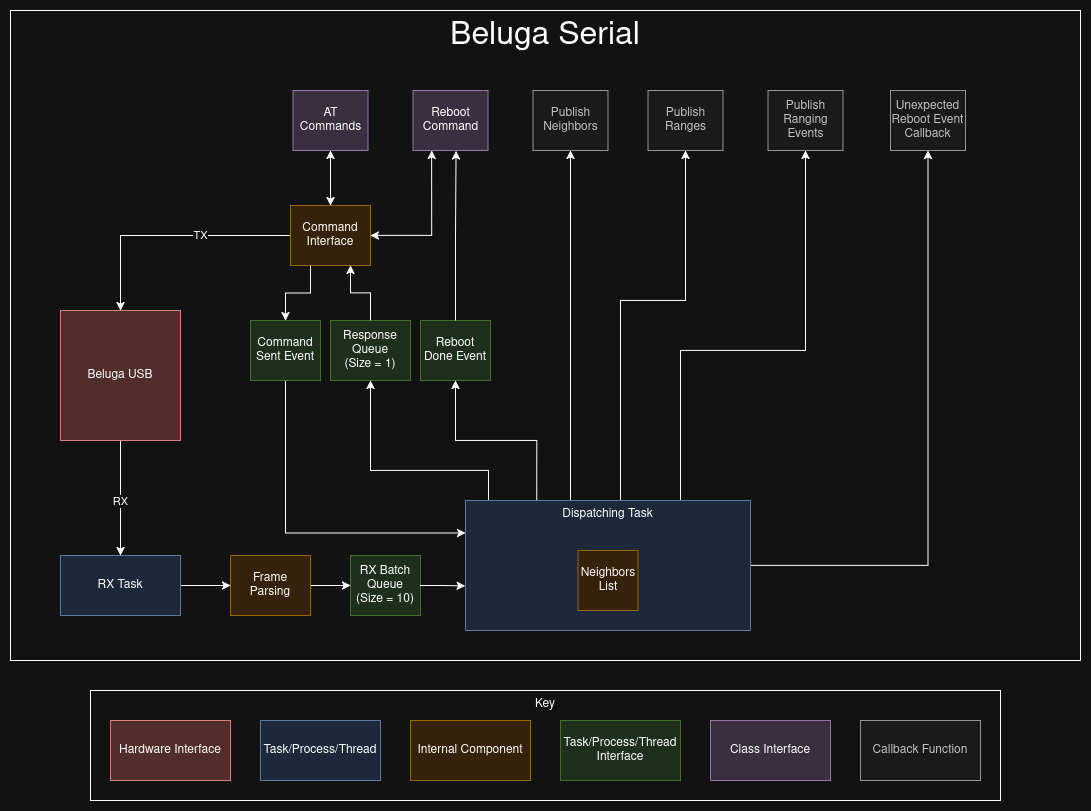

The diagram above was exported from draw.io. Its source (the exported page's mxGraphModel, read from the mxfile embedded in the PNG):
<mxGraphModel dx="1877" dy="1071" grid="1" gridSize="10" guides="1" tooltips="1" connect="1" arrows="1" fold="1" page="1" pageScale="1" pageWidth="850" pageHeight="1100" math="0" shadow="0">
  <root>
    <mxCell id="0" />
    <mxCell id="1" parent="0" />
    <mxCell id="b6ZTOprJLGGMBQ5NOJ0U-16" value="Beluga Serial" style="rounded=0;whiteSpace=wrap;html=1;verticalAlign=top;fontSize=32;" parent="1" vertex="1">
      <mxGeometry x="50" y="130" width="1070" height="650" as="geometry" />
    </mxCell>
    <mxCell id="b6ZTOprJLGGMBQ5NOJ0U-21" style="edgeStyle=orthogonalEdgeStyle;rounded=0;orthogonalLoop=1;jettySize=auto;html=1;exitX=1;exitY=0.5;exitDx=0;exitDy=0;entryX=0.5;entryY=1;entryDx=0;entryDy=0;" parent="1" source="6tTx8PuYqlJYidxyTvxT-5" edge="1" target="e_DFlBqxSOS_8Y5adwmL-13">
      <mxGeometry relative="1" as="geometry">
        <mxPoint x="1010.1599999999999" y="684.25" as="targetPoint" />
      </mxGeometry>
    </mxCell>
    <mxCell id="e_DFlBqxSOS_8Y5adwmL-2" value="" style="edgeStyle=orthogonalEdgeStyle;rounded=0;orthogonalLoop=1;jettySize=auto;html=1;" edge="1" parent="1" source="6tTx8PuYqlJYidxyTvxT-1" target="e_DFlBqxSOS_8Y5adwmL-1">
      <mxGeometry relative="1" as="geometry" />
    </mxCell>
    <mxCell id="6tTx8PuYqlJYidxyTvxT-1" value="RX Task" style="rounded=0;whiteSpace=wrap;html=1;fillColor=#dae8fc;strokeColor=#6c8ebf;" parent="1" vertex="1">
      <mxGeometry x="100" y="675" width="120" height="60" as="geometry" />
    </mxCell>
    <mxCell id="6tTx8PuYqlJYidxyTvxT-42" style="edgeStyle=orthogonalEdgeStyle;rounded=0;orthogonalLoop=1;jettySize=auto;html=1;entryX=0.5;entryY=0;entryDx=0;entryDy=0;" parent="1" source="6tTx8PuYqlJYidxyTvxT-2" target="6tTx8PuYqlJYidxyTvxT-1" edge="1">
      <mxGeometry relative="1" as="geometry">
        <mxPoint x="120" y="670" as="targetPoint" />
        <Array as="points">
          <mxPoint x="160" y="590" />
          <mxPoint x="160" y="590" />
        </Array>
      </mxGeometry>
    </mxCell>
    <mxCell id="b6ZTOprJLGGMBQ5NOJ0U-3" value="RX" style="edgeLabel;html=1;align=center;verticalAlign=middle;resizable=0;points=[];" parent="6tTx8PuYqlJYidxyTvxT-42" connectable="0" vertex="1">
      <mxGeometry x="-0.399" y="1" relative="1" as="geometry">
        <mxPoint x="-1" y="26" as="offset" />
      </mxGeometry>
    </mxCell>
    <mxCell id="6tTx8PuYqlJYidxyTvxT-2" value="Beluga USB" style="rounded=0;whiteSpace=wrap;html=1;fillColor=#f8cecc;strokeColor=#b85450;" parent="1" vertex="1">
      <mxGeometry x="100" y="430" width="120" height="130" as="geometry" />
    </mxCell>
    <mxCell id="6tTx8PuYqlJYidxyTvxT-3" value="&lt;div&gt;RX Batch Queue&lt;br&gt;&lt;/div&gt;&lt;div&gt;(Size = 10)&lt;br&gt;&lt;/div&gt;" style="rounded=0;whiteSpace=wrap;html=1;fillColor=#d5e8d4;strokeColor=#82b366;" parent="1" vertex="1">
      <mxGeometry x="390" y="675" width="70" height="60" as="geometry" />
    </mxCell>
    <mxCell id="6tTx8PuYqlJYidxyTvxT-35" style="edgeStyle=orthogonalEdgeStyle;rounded=0;orthogonalLoop=1;jettySize=auto;html=1;exitX=0.111;exitY=0.002;exitDx=0;exitDy=0;entryX=0.5;entryY=1;entryDx=0;entryDy=0;exitPerimeter=0;" parent="1" source="6tTx8PuYqlJYidxyTvxT-5" target="6tTx8PuYqlJYidxyTvxT-22" edge="1">
      <mxGeometry relative="1" as="geometry">
        <Array as="points">
          <mxPoint x="528" y="590" />
          <mxPoint x="410" y="590" />
        </Array>
      </mxGeometry>
    </mxCell>
    <mxCell id="6tTx8PuYqlJYidxyTvxT-36" style="edgeStyle=orthogonalEdgeStyle;rounded=0;orthogonalLoop=1;jettySize=auto;html=1;exitX=0.25;exitY=0;exitDx=0;exitDy=0;entryX=0.5;entryY=1;entryDx=0;entryDy=0;" parent="1" source="6tTx8PuYqlJYidxyTvxT-5" target="6tTx8PuYqlJYidxyTvxT-25" edge="1">
      <mxGeometry relative="1" as="geometry" />
    </mxCell>
    <mxCell id="6tTx8PuYqlJYidxyTvxT-37" style="edgeStyle=orthogonalEdgeStyle;rounded=0;orthogonalLoop=1;jettySize=auto;html=1;entryX=0.5;entryY=1;entryDx=0;entryDy=0;" parent="1" source="6tTx8PuYqlJYidxyTvxT-5" target="b6ZTOprJLGGMBQ5NOJ0U-12" edge="1">
      <mxGeometry relative="1" as="geometry">
        <mxPoint x="610" y="500" as="targetPoint" />
        <Array as="points">
          <mxPoint x="610" y="530" />
          <mxPoint x="610" y="530" />
        </Array>
      </mxGeometry>
    </mxCell>
    <mxCell id="6tTx8PuYqlJYidxyTvxT-38" style="edgeStyle=orthogonalEdgeStyle;rounded=0;orthogonalLoop=1;jettySize=auto;html=1;exitX=0.536;exitY=0.001;exitDx=0;exitDy=0;entryX=0.5;entryY=1;entryDx=0;entryDy=0;exitPerimeter=0;" parent="1" source="6tTx8PuYqlJYidxyTvxT-5" target="b6ZTOprJLGGMBQ5NOJ0U-13" edge="1">
      <mxGeometry relative="1" as="geometry">
        <mxPoint x="725" y="500" as="targetPoint" />
        <Array as="points">
          <mxPoint x="660" y="620" />
          <mxPoint x="660" y="420" />
          <mxPoint x="725" y="420" />
        </Array>
      </mxGeometry>
    </mxCell>
    <mxCell id="e_DFlBqxSOS_8Y5adwmL-9" style="edgeStyle=orthogonalEdgeStyle;rounded=0;orthogonalLoop=1;jettySize=auto;html=1;entryX=0.5;entryY=1;entryDx=0;entryDy=0;" edge="1" parent="1" source="6tTx8PuYqlJYidxyTvxT-5" target="e_DFlBqxSOS_8Y5adwmL-6">
      <mxGeometry relative="1" as="geometry">
        <mxPoint x="845" y="500" as="targetPoint" />
        <Array as="points">
          <mxPoint x="720" y="470" />
          <mxPoint x="845" y="470" />
        </Array>
      </mxGeometry>
    </mxCell>
    <mxCell id="6tTx8PuYqlJYidxyTvxT-5" value="Dispatching Task" style="rounded=0;whiteSpace=wrap;html=1;fillColor=#dae8fc;strokeColor=#6c8ebf;verticalAlign=top;" parent="1" vertex="1">
      <mxGeometry x="505" y="620" width="285" height="130" as="geometry" />
    </mxCell>
    <mxCell id="6tTx8PuYqlJYidxyTvxT-6" value="Neighbors List" style="rounded=0;whiteSpace=wrap;html=1;fillColor=#ffe6cc;strokeColor=#d79b00;" parent="1" vertex="1">
      <mxGeometry x="617.5" y="670" width="60" height="60" as="geometry" />
    </mxCell>
    <mxCell id="6tTx8PuYqlJYidxyTvxT-22" value="&lt;div&gt;Response Queue&lt;/div&gt;&lt;div&gt;(Size = 1)&lt;br&gt;&lt;/div&gt;" style="rounded=0;whiteSpace=wrap;html=1;fillColor=#d5e8d4;strokeColor=#82b366;" parent="1" vertex="1">
      <mxGeometry x="370" y="440" width="80" height="60" as="geometry" />
    </mxCell>
    <mxCell id="6tTx8PuYqlJYidxyTvxT-34" style="edgeStyle=orthogonalEdgeStyle;rounded=0;orthogonalLoop=1;jettySize=auto;html=1;exitX=0.5;exitY=1;exitDx=0;exitDy=0;entryX=0;entryY=0.25;entryDx=0;entryDy=0;" parent="1" source="6tTx8PuYqlJYidxyTvxT-24" target="6tTx8PuYqlJYidxyTvxT-5" edge="1">
      <mxGeometry relative="1" as="geometry" />
    </mxCell>
    <mxCell id="6tTx8PuYqlJYidxyTvxT-24" value="Command Sent Event" style="rounded=0;whiteSpace=wrap;html=1;fillColor=#d5e8d4;strokeColor=#82b366;" parent="1" vertex="1">
      <mxGeometry x="290" y="440" width="70" height="60" as="geometry" />
    </mxCell>
    <mxCell id="6tTx8PuYqlJYidxyTvxT-25" value="Reboot Done Event" style="rounded=0;whiteSpace=wrap;html=1;fillColor=#d5e8d4;strokeColor=#82b366;" parent="1" vertex="1">
      <mxGeometry x="460" y="440" width="70" height="60" as="geometry" />
    </mxCell>
    <mxCell id="6tTx8PuYqlJYidxyTvxT-27" style="edgeStyle=orthogonalEdgeStyle;rounded=0;orthogonalLoop=1;jettySize=auto;html=1;entryX=0.75;entryY=1;entryDx=0;entryDy=0;" parent="1" source="6tTx8PuYqlJYidxyTvxT-22" target="6tTx8PuYqlJYidxyTvxT-26" edge="1">
      <mxGeometry relative="1" as="geometry" />
    </mxCell>
    <mxCell id="6tTx8PuYqlJYidxyTvxT-28" style="edgeStyle=orthogonalEdgeStyle;rounded=0;orthogonalLoop=1;jettySize=auto;html=1;exitX=0.25;exitY=1;exitDx=0;exitDy=0;entryX=0.5;entryY=0;entryDx=0;entryDy=0;" parent="1" source="6tTx8PuYqlJYidxyTvxT-26" target="6tTx8PuYqlJYidxyTvxT-24" edge="1">
      <mxGeometry relative="1" as="geometry" />
    </mxCell>
    <mxCell id="6tTx8PuYqlJYidxyTvxT-32" style="edgeStyle=orthogonalEdgeStyle;rounded=0;orthogonalLoop=1;jettySize=auto;html=1;exitX=1;exitY=0.5;exitDx=0;exitDy=0;entryX=-0.001;entryY=0.657;entryDx=0;entryDy=0;entryPerimeter=0;" parent="1" source="6tTx8PuYqlJYidxyTvxT-3" target="6tTx8PuYqlJYidxyTvxT-5" edge="1">
      <mxGeometry relative="1" as="geometry" />
    </mxCell>
    <mxCell id="b6ZTOprJLGGMBQ5NOJ0U-1" style="edgeStyle=orthogonalEdgeStyle;rounded=0;orthogonalLoop=1;jettySize=auto;html=1;exitX=0;exitY=0.5;exitDx=0;exitDy=0;entryX=0.5;entryY=0;entryDx=0;entryDy=0;" parent="1" source="6tTx8PuYqlJYidxyTvxT-26" target="6tTx8PuYqlJYidxyTvxT-2" edge="1">
      <mxGeometry relative="1" as="geometry" />
    </mxCell>
    <mxCell id="b6ZTOprJLGGMBQ5NOJ0U-2" value="TX" style="edgeLabel;html=1;align=center;verticalAlign=middle;resizable=0;points=[];" parent="b6ZTOprJLGGMBQ5NOJ0U-1" connectable="0" vertex="1">
      <mxGeometry x="-0.0354" relative="1" as="geometry">
        <mxPoint x="28" as="offset" />
      </mxGeometry>
    </mxCell>
    <mxCell id="b6ZTOprJLGGMBQ5NOJ0U-14" style="edgeStyle=orthogonalEdgeStyle;rounded=0;orthogonalLoop=1;jettySize=auto;html=1;entryX=0.5;entryY=0;entryDx=0;entryDy=0;startArrow=classic;startFill=1;" parent="1" source="b6ZTOprJLGGMBQ5NOJ0U-10" target="6tTx8PuYqlJYidxyTvxT-26" edge="1">
      <mxGeometry relative="1" as="geometry" />
    </mxCell>
    <mxCell id="b6ZTOprJLGGMBQ5NOJ0U-10" value="AT Commands" style="rounded=0;whiteSpace=wrap;html=1;fillColor=#e1d5e7;strokeColor=#9673a6;" parent="1" vertex="1">
      <mxGeometry x="332.5" y="210" width="75" height="60" as="geometry" />
    </mxCell>
    <mxCell id="b6ZTOprJLGGMBQ5NOJ0U-11" value="Reboot Command" style="rounded=0;whiteSpace=wrap;html=1;fillColor=#e1d5e7;strokeColor=#9673a6;" parent="1" vertex="1">
      <mxGeometry x="452.5" y="210" width="75" height="60" as="geometry" />
    </mxCell>
    <mxCell id="b6ZTOprJLGGMBQ5NOJ0U-12" value="Publish Neighbors" style="rounded=0;whiteSpace=wrap;html=1;fillColor=#f5f5f5;strokeColor=#666666;fontColor=#333333;" parent="1" vertex="1">
      <mxGeometry x="572.5" y="210" width="75" height="60" as="geometry" />
    </mxCell>
    <mxCell id="b6ZTOprJLGGMBQ5NOJ0U-13" value="Publish Ranges" style="rounded=0;whiteSpace=wrap;html=1;fillColor=#f5f5f5;strokeColor=#666666;fontColor=#333333;" parent="1" vertex="1">
      <mxGeometry x="687.5" y="210" width="75" height="60" as="geometry" />
    </mxCell>
    <mxCell id="6tTx8PuYqlJYidxyTvxT-26" value="Command Interface" style="rounded=0;whiteSpace=wrap;html=1;fillColor=#ffe6cc;strokeColor=#d79b00;" parent="1" vertex="1">
      <mxGeometry x="330" y="325" width="80" height="60" as="geometry" />
    </mxCell>
    <mxCell id="6tTx8PuYqlJYidxyTvxT-30" style="edgeStyle=orthogonalEdgeStyle;rounded=0;orthogonalLoop=1;jettySize=auto;html=1;entryX=1;entryY=0.5;entryDx=0;entryDy=0;startArrow=classic;startFill=1;exitX=0.25;exitY=1;exitDx=0;exitDy=0;" parent="1" source="b6ZTOprJLGGMBQ5NOJ0U-11" target="6tTx8PuYqlJYidxyTvxT-26" edge="1">
      <mxGeometry relative="1" as="geometry">
        <mxPoint x="450" y="355.0000000000002" as="sourcePoint" />
      </mxGeometry>
    </mxCell>
    <mxCell id="b6ZTOprJLGGMBQ5NOJ0U-15" style="edgeStyle=orthogonalEdgeStyle;rounded=0;orthogonalLoop=1;jettySize=auto;html=1;entryX=0.574;entryY=1.006;entryDx=0;entryDy=0;entryPerimeter=0;" parent="1" source="6tTx8PuYqlJYidxyTvxT-25" target="b6ZTOprJLGGMBQ5NOJ0U-11" edge="1">
      <mxGeometry relative="1" as="geometry" />
    </mxCell>
    <mxCell id="e_DFlBqxSOS_8Y5adwmL-3" value="" style="edgeStyle=orthogonalEdgeStyle;rounded=0;orthogonalLoop=1;jettySize=auto;html=1;" edge="1" parent="1" source="e_DFlBqxSOS_8Y5adwmL-1" target="6tTx8PuYqlJYidxyTvxT-3">
      <mxGeometry relative="1" as="geometry" />
    </mxCell>
    <mxCell id="e_DFlBqxSOS_8Y5adwmL-1" value="&lt;div&gt;Frame&lt;/div&gt;&lt;div&gt;Parsing&lt;/div&gt;" style="rounded=0;whiteSpace=wrap;html=1;fillColor=#ffe6cc;strokeColor=#d79b00;" vertex="1" parent="1">
      <mxGeometry x="270" y="675" width="80" height="60" as="geometry" />
    </mxCell>
    <mxCell id="e_DFlBqxSOS_8Y5adwmL-6" value="Publish Ranging Events" style="rounded=0;whiteSpace=wrap;html=1;fillColor=#f5f5f5;strokeColor=#666666;fontColor=#333333;" vertex="1" parent="1">
      <mxGeometry x="807.5" y="210" width="75" height="60" as="geometry" />
    </mxCell>
    <mxCell id="b6ZTOprJLGGMBQ5NOJ0U-8" value="Key" style="rounded=0;whiteSpace=wrap;html=1;verticalAlign=top;" parent="1" vertex="1">
      <mxGeometry x="130" y="810" width="910" height="110" as="geometry" />
    </mxCell>
    <mxCell id="b6ZTOprJLGGMBQ5NOJ0U-4" value="Hardware Interface" style="rounded=0;whiteSpace=wrap;html=1;fillColor=#f8cecc;strokeColor=#b85450;" parent="1" vertex="1">
      <mxGeometry x="150" y="840" width="120" height="60" as="geometry" />
    </mxCell>
    <mxCell id="b6ZTOprJLGGMBQ5NOJ0U-5" value="Task/Process/Thread" style="rounded=0;whiteSpace=wrap;html=1;fillColor=#dae8fc;strokeColor=#6c8ebf;" parent="1" vertex="1">
      <mxGeometry x="300" y="840" width="120" height="60" as="geometry" />
    </mxCell>
    <mxCell id="b6ZTOprJLGGMBQ5NOJ0U-6" value="Internal Component" style="rounded=0;whiteSpace=wrap;html=1;fillColor=#ffe6cc;strokeColor=#d79b00;" parent="1" vertex="1">
      <mxGeometry x="450" y="840" width="120" height="60" as="geometry" />
    </mxCell>
    <mxCell id="b6ZTOprJLGGMBQ5NOJ0U-7" value="Task/Process/Thread Interface" style="rounded=0;whiteSpace=wrap;html=1;fillColor=#d5e8d4;strokeColor=#82b366;" parent="1" vertex="1">
      <mxGeometry x="600" y="840" width="120" height="60" as="geometry" />
    </mxCell>
    <mxCell id="b6ZTOprJLGGMBQ5NOJ0U-17" value="Class Interface" style="rounded=0;whiteSpace=wrap;html=1;fillColor=#e1d5e7;strokeColor=#9673a6;" parent="1" vertex="1">
      <mxGeometry x="750" y="840" width="120" height="60" as="geometry" />
    </mxCell>
    <mxCell id="e_DFlBqxSOS_8Y5adwmL-12" value="Callback Function" style="rounded=0;whiteSpace=wrap;html=1;fillColor=#f5f5f5;strokeColor=#666666;fontColor=#333333;" vertex="1" parent="1">
      <mxGeometry x="900" y="840" width="120" height="60" as="geometry" />
    </mxCell>
    <mxCell id="e_DFlBqxSOS_8Y5adwmL-13" value="Unexpected Reboot Event Callback" style="rounded=0;whiteSpace=wrap;html=1;fillColor=#f5f5f5;strokeColor=#666666;fontColor=#333333;" vertex="1" parent="1">
      <mxGeometry x="930" y="210" width="75" height="60" as="geometry" />
    </mxCell>
  </root>
</mxGraphModel>